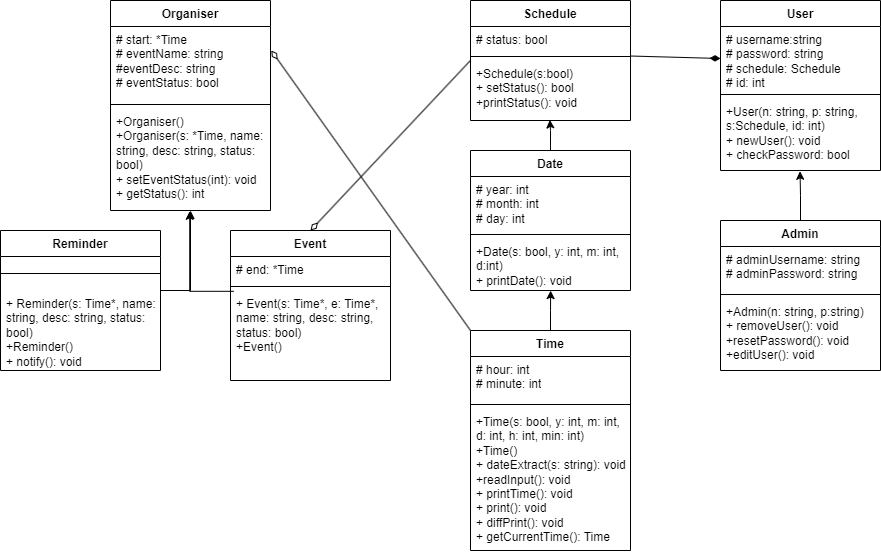

The diagram above was exported from draw.io. Its source (the exported page's mxGraphModel, read from the mxfile embedded in the PNG):
<mxGraphModel dx="2117" dy="621" grid="1" gridSize="10" guides="1" tooltips="1" connect="1" arrows="1" fold="1" page="1" pageScale="1" pageWidth="827" pageHeight="1169" math="0" shadow="0">
  <root>
    <mxCell id="WIyWlLk6GJQsqaUBKTNV-0" />
    <mxCell id="WIyWlLk6GJQsqaUBKTNV-1" parent="WIyWlLk6GJQsqaUBKTNV-0" />
    <mxCell id="9CYF0aKl1oop-9BdF5Fq-0" value="User" style="swimlane;fontStyle=1;align=center;verticalAlign=top;childLayout=stackLayout;horizontal=1;startSize=26;horizontalStack=0;resizeParent=1;resizeParentMax=0;resizeLast=0;collapsible=1;marginBottom=0;whiteSpace=wrap;html=1;" parent="WIyWlLk6GJQsqaUBKTNV-1" vertex="1">
      <mxGeometry x="410" y="390" width="160" height="170" as="geometry" />
    </mxCell>
    <mxCell id="9CYF0aKl1oop-9BdF5Fq-1" value="# username:string&lt;div&gt;# password: string&lt;/div&gt;&lt;div&gt;# schedule: Schedule&lt;/div&gt;&lt;div&gt;# id: int&lt;/div&gt;" style="text;strokeColor=none;fillColor=none;align=left;verticalAlign=top;spacingLeft=4;spacingRight=4;overflow=hidden;rotatable=0;points=[[0,0.5],[1,0.5]];portConstraint=eastwest;whiteSpace=wrap;html=1;" parent="9CYF0aKl1oop-9BdF5Fq-0" vertex="1">
      <mxGeometry y="26" width="160" height="64" as="geometry" />
    </mxCell>
    <mxCell id="9CYF0aKl1oop-9BdF5Fq-2" value="" style="line;strokeWidth=1;fillColor=none;align=left;verticalAlign=middle;spacingTop=-1;spacingLeft=3;spacingRight=3;rotatable=0;labelPosition=right;points=[];portConstraint=eastwest;strokeColor=inherit;" parent="9CYF0aKl1oop-9BdF5Fq-0" vertex="1">
      <mxGeometry y="90" width="160" height="8" as="geometry" />
    </mxCell>
    <mxCell id="9CYF0aKl1oop-9BdF5Fq-3" value="+User(n: string, p: string, s:Schedule, id: int)&lt;br&gt;+ newUser(): void&lt;div&gt;+ checkPassword: bool&lt;/div&gt;" style="text;strokeColor=none;fillColor=none;align=left;verticalAlign=top;spacingLeft=4;spacingRight=4;overflow=hidden;rotatable=0;points=[[0,0.5],[1,0.5]];portConstraint=eastwest;whiteSpace=wrap;html=1;" parent="9CYF0aKl1oop-9BdF5Fq-0" vertex="1">
      <mxGeometry y="98" width="160" height="72" as="geometry" />
    </mxCell>
    <mxCell id="9CYF0aKl1oop-9BdF5Fq-4" value="Schedule" style="swimlane;fontStyle=1;align=center;verticalAlign=top;childLayout=stackLayout;horizontal=1;startSize=26;horizontalStack=0;resizeParent=1;resizeParentMax=0;resizeLast=0;collapsible=1;marginBottom=0;whiteSpace=wrap;html=1;" parent="WIyWlLk6GJQsqaUBKTNV-1" vertex="1">
      <mxGeometry x="160" y="390" width="160" height="120" as="geometry" />
    </mxCell>
    <mxCell id="9CYF0aKl1oop-9BdF5Fq-5" value="# status: bool" style="text;strokeColor=none;fillColor=none;align=left;verticalAlign=top;spacingLeft=4;spacingRight=4;overflow=hidden;rotatable=0;points=[[0,0.5],[1,0.5]];portConstraint=eastwest;whiteSpace=wrap;html=1;" parent="9CYF0aKl1oop-9BdF5Fq-4" vertex="1">
      <mxGeometry y="26" width="160" height="26" as="geometry" />
    </mxCell>
    <mxCell id="9CYF0aKl1oop-9BdF5Fq-6" value="" style="line;strokeWidth=1;fillColor=none;align=left;verticalAlign=middle;spacingTop=-1;spacingLeft=3;spacingRight=3;rotatable=0;labelPosition=right;points=[];portConstraint=eastwest;strokeColor=inherit;" parent="9CYF0aKl1oop-9BdF5Fq-4" vertex="1">
      <mxGeometry y="52" width="160" height="8" as="geometry" />
    </mxCell>
    <mxCell id="9CYF0aKl1oop-9BdF5Fq-7" value="&lt;div&gt;+Schedule(s:bool)&lt;/div&gt;+ setStatus(): bool&lt;div&gt;+printStatus(): void&lt;/div&gt;" style="text;strokeColor=none;fillColor=none;align=left;verticalAlign=top;spacingLeft=4;spacingRight=4;overflow=hidden;rotatable=0;points=[[0,0.5],[1,0.5]];portConstraint=eastwest;whiteSpace=wrap;html=1;" parent="9CYF0aKl1oop-9BdF5Fq-4" vertex="1">
      <mxGeometry y="60" width="160" height="60" as="geometry" />
    </mxCell>
    <mxCell id="9CYF0aKl1oop-9BdF5Fq-8" value="Organiser" style="swimlane;fontStyle=1;align=center;verticalAlign=top;childLayout=stackLayout;horizontal=1;startSize=26;horizontalStack=0;resizeParent=1;resizeParentMax=0;resizeLast=0;collapsible=1;marginBottom=0;whiteSpace=wrap;html=1;" parent="WIyWlLk6GJQsqaUBKTNV-1" vertex="1">
      <mxGeometry x="-200" y="390" width="160" height="210" as="geometry" />
    </mxCell>
    <mxCell id="9CYF0aKl1oop-9BdF5Fq-9" value="# start: *Time&lt;div&gt;# eventName: string&lt;/div&gt;&lt;div&gt;#eventDesc: string&lt;/div&gt;&lt;div&gt;# eventStatus: bool&lt;/div&gt;" style="text;strokeColor=none;fillColor=none;align=left;verticalAlign=top;spacingLeft=4;spacingRight=4;overflow=hidden;rotatable=0;points=[[0,0.5],[1,0.5]];portConstraint=eastwest;whiteSpace=wrap;html=1;" parent="9CYF0aKl1oop-9BdF5Fq-8" vertex="1">
      <mxGeometry y="26" width="160" height="74" as="geometry" />
    </mxCell>
    <mxCell id="9CYF0aKl1oop-9BdF5Fq-10" value="" style="line;strokeWidth=1;fillColor=none;align=left;verticalAlign=middle;spacingTop=-1;spacingLeft=3;spacingRight=3;rotatable=0;labelPosition=right;points=[];portConstraint=eastwest;strokeColor=inherit;" parent="9CYF0aKl1oop-9BdF5Fq-8" vertex="1">
      <mxGeometry y="100" width="160" height="8" as="geometry" />
    </mxCell>
    <mxCell id="9CYF0aKl1oop-9BdF5Fq-11" value="&lt;div&gt;+Organiser()&lt;/div&gt;&lt;div&gt;+Organiser(s: *Time, name: string, desc: string, status: bool)&lt;/div&gt;+ setEventStatus(int): void&lt;div&gt;+ getStatus(): int&lt;/div&gt;" style="text;strokeColor=none;fillColor=none;align=left;verticalAlign=top;spacingLeft=4;spacingRight=4;overflow=hidden;rotatable=0;points=[[0,0.5],[1,0.5]];portConstraint=eastwest;whiteSpace=wrap;html=1;" parent="9CYF0aKl1oop-9BdF5Fq-8" vertex="1">
      <mxGeometry y="108" width="160" height="102" as="geometry" />
    </mxCell>
    <mxCell id="9CYF0aKl1oop-9BdF5Fq-12" value="Admin" style="swimlane;fontStyle=1;align=center;verticalAlign=top;childLayout=stackLayout;horizontal=1;startSize=26;horizontalStack=0;resizeParent=1;resizeParentMax=0;resizeLast=0;collapsible=1;marginBottom=0;whiteSpace=wrap;html=1;" parent="WIyWlLk6GJQsqaUBKTNV-1" vertex="1">
      <mxGeometry x="410" y="610" width="160" height="150" as="geometry" />
    </mxCell>
    <mxCell id="9CYF0aKl1oop-9BdF5Fq-13" value="# adminUsername: string&lt;div&gt;# adminPassword: string&lt;/div&gt;" style="text;strokeColor=none;fillColor=none;align=left;verticalAlign=top;spacingLeft=4;spacingRight=4;overflow=hidden;rotatable=0;points=[[0,0.5],[1,0.5]];portConstraint=eastwest;whiteSpace=wrap;html=1;" parent="9CYF0aKl1oop-9BdF5Fq-12" vertex="1">
      <mxGeometry y="26" width="160" height="44" as="geometry" />
    </mxCell>
    <mxCell id="9CYF0aKl1oop-9BdF5Fq-14" value="" style="line;strokeWidth=1;fillColor=none;align=left;verticalAlign=middle;spacingTop=-1;spacingLeft=3;spacingRight=3;rotatable=0;labelPosition=right;points=[];portConstraint=eastwest;strokeColor=inherit;" parent="9CYF0aKl1oop-9BdF5Fq-12" vertex="1">
      <mxGeometry y="70" width="160" height="8" as="geometry" />
    </mxCell>
    <mxCell id="9CYF0aKl1oop-9BdF5Fq-15" value="&lt;div&gt;+Admin(n: string, p:string)&lt;/div&gt;+ removeUser(): void&lt;div&gt;+resetPassword(): void&lt;/div&gt;&lt;div&gt;+editUser(): void&lt;/div&gt;" style="text;strokeColor=none;fillColor=none;align=left;verticalAlign=top;spacingLeft=4;spacingRight=4;overflow=hidden;rotatable=0;points=[[0,0.5],[1,0.5]];portConstraint=eastwest;whiteSpace=wrap;html=1;" parent="9CYF0aKl1oop-9BdF5Fq-12" vertex="1">
      <mxGeometry y="78" width="160" height="72" as="geometry" />
    </mxCell>
    <mxCell id="9CYF0aKl1oop-9BdF5Fq-16" value="Date" style="swimlane;fontStyle=1;align=center;verticalAlign=top;childLayout=stackLayout;horizontal=1;startSize=26;horizontalStack=0;resizeParent=1;resizeParentMax=0;resizeLast=0;collapsible=1;marginBottom=0;whiteSpace=wrap;html=1;" parent="WIyWlLk6GJQsqaUBKTNV-1" vertex="1">
      <mxGeometry x="160" y="540" width="160" height="140" as="geometry" />
    </mxCell>
    <mxCell id="9CYF0aKl1oop-9BdF5Fq-17" value="# year: int&lt;div&gt;# month: int&lt;/div&gt;&lt;div&gt;# day: int&lt;/div&gt;" style="text;strokeColor=none;fillColor=none;align=left;verticalAlign=top;spacingLeft=4;spacingRight=4;overflow=hidden;rotatable=0;points=[[0,0.5],[1,0.5]];portConstraint=eastwest;whiteSpace=wrap;html=1;" parent="9CYF0aKl1oop-9BdF5Fq-16" vertex="1">
      <mxGeometry y="26" width="160" height="54" as="geometry" />
    </mxCell>
    <mxCell id="9CYF0aKl1oop-9BdF5Fq-18" value="" style="line;strokeWidth=1;fillColor=none;align=left;verticalAlign=middle;spacingTop=-1;spacingLeft=3;spacingRight=3;rotatable=0;labelPosition=right;points=[];portConstraint=eastwest;strokeColor=inherit;" parent="9CYF0aKl1oop-9BdF5Fq-16" vertex="1">
      <mxGeometry y="80" width="160" height="8" as="geometry" />
    </mxCell>
    <mxCell id="9CYF0aKl1oop-9BdF5Fq-19" value="&lt;div&gt;+Date(s: bool, y: int, m: int, d:int)&lt;/div&gt;+ printDate(): void" style="text;strokeColor=none;fillColor=none;align=left;verticalAlign=top;spacingLeft=4;spacingRight=4;overflow=hidden;rotatable=0;points=[[0,0.5],[1,0.5]];portConstraint=eastwest;whiteSpace=wrap;html=1;" parent="9CYF0aKl1oop-9BdF5Fq-16" vertex="1">
      <mxGeometry y="88" width="160" height="52" as="geometry" />
    </mxCell>
    <mxCell id="9CYF0aKl1oop-9BdF5Fq-20" value="Time" style="swimlane;fontStyle=1;align=center;verticalAlign=top;childLayout=stackLayout;horizontal=1;startSize=26;horizontalStack=0;resizeParent=1;resizeParentMax=0;resizeLast=0;collapsible=1;marginBottom=0;whiteSpace=wrap;html=1;" parent="WIyWlLk6GJQsqaUBKTNV-1" vertex="1">
      <mxGeometry x="160" y="720" width="160" height="220" as="geometry" />
    </mxCell>
    <mxCell id="9CYF0aKl1oop-9BdF5Fq-21" value="# hour: int&lt;div&gt;# minute: int&lt;/div&gt;" style="text;strokeColor=none;fillColor=none;align=left;verticalAlign=top;spacingLeft=4;spacingRight=4;overflow=hidden;rotatable=0;points=[[0,0.5],[1,0.5]];portConstraint=eastwest;whiteSpace=wrap;html=1;" parent="9CYF0aKl1oop-9BdF5Fq-20" vertex="1">
      <mxGeometry y="26" width="160" height="44" as="geometry" />
    </mxCell>
    <mxCell id="9CYF0aKl1oop-9BdF5Fq-22" value="" style="line;strokeWidth=1;fillColor=none;align=left;verticalAlign=middle;spacingTop=-1;spacingLeft=3;spacingRight=3;rotatable=0;labelPosition=right;points=[];portConstraint=eastwest;strokeColor=inherit;" parent="9CYF0aKl1oop-9BdF5Fq-20" vertex="1">
      <mxGeometry y="70" width="160" height="8" as="geometry" />
    </mxCell>
    <mxCell id="9CYF0aKl1oop-9BdF5Fq-23" value="&lt;div&gt;+Time(s: bool, y: int, m: int, d: int, h: int, min: int)&lt;/div&gt;&lt;div&gt;+Time()&lt;/div&gt;&lt;div&gt;+ dateExtract(s: string): void&lt;/div&gt;&lt;div&gt;+readInput(): void&lt;/div&gt;+ printTime(): void&lt;div&gt;+ print(): void&lt;/div&gt;&lt;div&gt;+ diffPrint(): void&lt;/div&gt;&lt;div&gt;+ getCurrentTime(): Time&lt;/div&gt;" style="text;strokeColor=none;fillColor=none;align=left;verticalAlign=top;spacingLeft=4;spacingRight=4;overflow=hidden;rotatable=0;points=[[0,0.5],[1,0.5]];portConstraint=eastwest;whiteSpace=wrap;html=1;" parent="9CYF0aKl1oop-9BdF5Fq-20" vertex="1">
      <mxGeometry y="78" width="160" height="142" as="geometry" />
    </mxCell>
    <mxCell id="9CYF0aKl1oop-9BdF5Fq-24" value="Reminder" style="swimlane;fontStyle=1;align=center;verticalAlign=top;childLayout=stackLayout;horizontal=1;startSize=26;horizontalStack=0;resizeParent=1;resizeParentMax=0;resizeLast=0;collapsible=1;marginBottom=0;whiteSpace=wrap;html=1;" parent="WIyWlLk6GJQsqaUBKTNV-1" vertex="1">
      <mxGeometry x="-310" y="620" width="160" height="140" as="geometry" />
    </mxCell>
    <mxCell id="9CYF0aKl1oop-9BdF5Fq-26" value="" style="line;strokeWidth=1;fillColor=none;align=left;verticalAlign=middle;spacingTop=-1;spacingLeft=3;spacingRight=3;rotatable=0;labelPosition=right;points=[];portConstraint=eastwest;strokeColor=inherit;" parent="9CYF0aKl1oop-9BdF5Fq-24" vertex="1">
      <mxGeometry y="26" width="160" height="34" as="geometry" />
    </mxCell>
    <mxCell id="9CYF0aKl1oop-9BdF5Fq-27" value="&lt;div&gt;+ Reminder(&lt;span style=&quot;background-color: initial;&quot;&gt;s: Time*, name: string, desc: string, status: bool&lt;/span&gt;&lt;span style=&quot;background-color: initial;&quot;&gt;)&lt;/span&gt;&lt;/div&gt;&lt;div&gt;&lt;span style=&quot;background-color: initial;&quot;&gt;+Reminder()&lt;/span&gt;&lt;/div&gt;&lt;div&gt;+ notify(): void&lt;/div&gt;" style="text;strokeColor=none;fillColor=none;align=left;verticalAlign=top;spacingLeft=4;spacingRight=4;overflow=hidden;rotatable=0;points=[[0,0.5],[1,0.5]];portConstraint=eastwest;whiteSpace=wrap;html=1;" parent="9CYF0aKl1oop-9BdF5Fq-24" vertex="1">
      <mxGeometry y="60" width="160" height="80" as="geometry" />
    </mxCell>
    <mxCell id="9CYF0aKl1oop-9BdF5Fq-28" value="Event" style="swimlane;fontStyle=1;align=center;verticalAlign=top;childLayout=stackLayout;horizontal=1;startSize=26;horizontalStack=0;resizeParent=1;resizeParentMax=0;resizeLast=0;collapsible=1;marginBottom=0;whiteSpace=wrap;html=1;" parent="WIyWlLk6GJQsqaUBKTNV-1" vertex="1">
      <mxGeometry x="-80" y="620" width="160" height="150" as="geometry" />
    </mxCell>
    <mxCell id="9CYF0aKl1oop-9BdF5Fq-29" value="# end: *Time" style="text;strokeColor=none;fillColor=none;align=left;verticalAlign=top;spacingLeft=4;spacingRight=4;overflow=hidden;rotatable=0;points=[[0,0.5],[1,0.5]];portConstraint=eastwest;whiteSpace=wrap;html=1;" parent="9CYF0aKl1oop-9BdF5Fq-28" vertex="1">
      <mxGeometry y="26" width="160" height="26" as="geometry" />
    </mxCell>
    <mxCell id="9CYF0aKl1oop-9BdF5Fq-30" value="" style="line;strokeWidth=1;fillColor=none;align=left;verticalAlign=middle;spacingTop=-1;spacingLeft=3;spacingRight=3;rotatable=0;labelPosition=right;points=[];portConstraint=eastwest;strokeColor=inherit;" parent="9CYF0aKl1oop-9BdF5Fq-28" vertex="1">
      <mxGeometry y="52" width="160" height="8" as="geometry" />
    </mxCell>
    <mxCell id="9CYF0aKl1oop-9BdF5Fq-31" value="+ Event(s: Time*, e: Time*, name: string, desc: string, status: bool)&lt;div&gt;+Event()&lt;/div&gt;" style="text;strokeColor=none;fillColor=none;align=left;verticalAlign=top;spacingLeft=4;spacingRight=4;overflow=hidden;rotatable=0;points=[[0,0.5],[1,0.5]];portConstraint=eastwest;whiteSpace=wrap;html=1;" parent="9CYF0aKl1oop-9BdF5Fq-28" vertex="1">
      <mxGeometry y="60" width="160" height="90" as="geometry" />
    </mxCell>
    <mxCell id="9CYF0aKl1oop-9BdF5Fq-45" style="edgeStyle=orthogonalEdgeStyle;rounded=0;orthogonalLoop=1;jettySize=auto;html=1;entryX=0.497;entryY=1.011;entryDx=0;entryDy=0;entryPerimeter=0;" parent="WIyWlLk6GJQsqaUBKTNV-1" source="9CYF0aKl1oop-9BdF5Fq-12" target="9CYF0aKl1oop-9BdF5Fq-3" edge="1">
      <mxGeometry relative="1" as="geometry">
        <Array as="points" />
      </mxGeometry>
    </mxCell>
    <mxCell id="9CYF0aKl1oop-9BdF5Fq-52" value="" style="endArrow=none;startArrow=diamondThin;endFill=0;startFill=0;html=1;verticalAlign=bottom;labelBackgroundColor=none;strokeWidth=1;startSize=8;endSize=8;rounded=0;exitX=0.5;exitY=0;exitDx=0;exitDy=0;entryX=0;entryY=-0.001;entryDx=0;entryDy=0;entryPerimeter=0;" parent="WIyWlLk6GJQsqaUBKTNV-1" source="9CYF0aKl1oop-9BdF5Fq-28" target="9CYF0aKl1oop-9BdF5Fq-7" edge="1">
      <mxGeometry width="160" relative="1" as="geometry">
        <mxPoint x="-100" y="570" as="sourcePoint" />
        <mxPoint x="60" y="570" as="targetPoint" />
      </mxGeometry>
    </mxCell>
    <mxCell id="9CYF0aKl1oop-9BdF5Fq-53" value="" style="endArrow=none;startArrow=diamondThin;endFill=0;startFill=0;html=1;verticalAlign=bottom;labelBackgroundColor=none;strokeWidth=1;startSize=8;endSize=8;rounded=0;exitX=1.005;exitY=0.325;exitDx=0;exitDy=0;exitPerimeter=0;entryX=0;entryY=0;entryDx=0;entryDy=0;" parent="WIyWlLk6GJQsqaUBKTNV-1" source="9CYF0aKl1oop-9BdF5Fq-9" edge="1" target="9CYF0aKl1oop-9BdF5Fq-20">
      <mxGeometry width="160" relative="1" as="geometry">
        <mxPoint x="10" y="630" as="sourcePoint" />
        <mxPoint x="160" y="450" as="targetPoint" />
      </mxGeometry>
    </mxCell>
    <mxCell id="9CYF0aKl1oop-9BdF5Fq-54" value="" style="endArrow=none;startArrow=diamondThin;endFill=0;startFill=1;html=1;verticalAlign=bottom;labelBackgroundColor=none;strokeWidth=1;startSize=8;endSize=8;rounded=0;exitX=0;exitY=0.5;exitDx=0;exitDy=0;entryX=1;entryY=0.44;entryDx=0;entryDy=0;entryPerimeter=0;" parent="WIyWlLk6GJQsqaUBKTNV-1" source="9CYF0aKl1oop-9BdF5Fq-1" target="9CYF0aKl1oop-9BdF5Fq-6" edge="1">
      <mxGeometry width="160" relative="1" as="geometry">
        <mxPoint x="160" y="560" as="sourcePoint" />
        <mxPoint x="320" y="560" as="targetPoint" />
      </mxGeometry>
    </mxCell>
    <mxCell id="qxZs7lvGpZTFShjni9y3-1" style="edgeStyle=orthogonalEdgeStyle;rounded=0;orthogonalLoop=1;jettySize=auto;html=1;entryX=0.496;entryY=0.99;entryDx=0;entryDy=0;entryPerimeter=0;" edge="1" parent="WIyWlLk6GJQsqaUBKTNV-1" source="9CYF0aKl1oop-9BdF5Fq-16" target="9CYF0aKl1oop-9BdF5Fq-7">
      <mxGeometry relative="1" as="geometry" />
    </mxCell>
    <mxCell id="qxZs7lvGpZTFShjni9y3-3" style="edgeStyle=orthogonalEdgeStyle;rounded=0;orthogonalLoop=1;jettySize=auto;html=1;entryX=0.501;entryY=1.002;entryDx=0;entryDy=0;entryPerimeter=0;" edge="1" parent="WIyWlLk6GJQsqaUBKTNV-1" source="9CYF0aKl1oop-9BdF5Fq-20" target="9CYF0aKl1oop-9BdF5Fq-19">
      <mxGeometry relative="1" as="geometry" />
    </mxCell>
    <mxCell id="qxZs7lvGpZTFShjni9y3-5" style="edgeStyle=orthogonalEdgeStyle;rounded=0;orthogonalLoop=1;jettySize=auto;html=1;entryX=0.5;entryY=1;entryDx=0;entryDy=0;entryPerimeter=0;" edge="1" parent="WIyWlLk6GJQsqaUBKTNV-1" source="9CYF0aKl1oop-9BdF5Fq-24" target="9CYF0aKl1oop-9BdF5Fq-11">
      <mxGeometry relative="1" as="geometry">
        <Array as="points">
          <mxPoint x="-120" y="680" />
        </Array>
      </mxGeometry>
    </mxCell>
    <mxCell id="qxZs7lvGpZTFShjni9y3-6" style="edgeStyle=orthogonalEdgeStyle;rounded=0;orthogonalLoop=1;jettySize=auto;html=1;entryX=0.495;entryY=1.008;entryDx=0;entryDy=0;entryPerimeter=0;exitX=0.02;exitY=0.009;exitDx=0;exitDy=0;exitPerimeter=0;" edge="1" parent="WIyWlLk6GJQsqaUBKTNV-1" source="9CYF0aKl1oop-9BdF5Fq-31" target="9CYF0aKl1oop-9BdF5Fq-11">
      <mxGeometry relative="1" as="geometry">
        <Array as="points">
          <mxPoint x="-121" y="681" />
        </Array>
      </mxGeometry>
    </mxCell>
  </root>
</mxGraphModel>